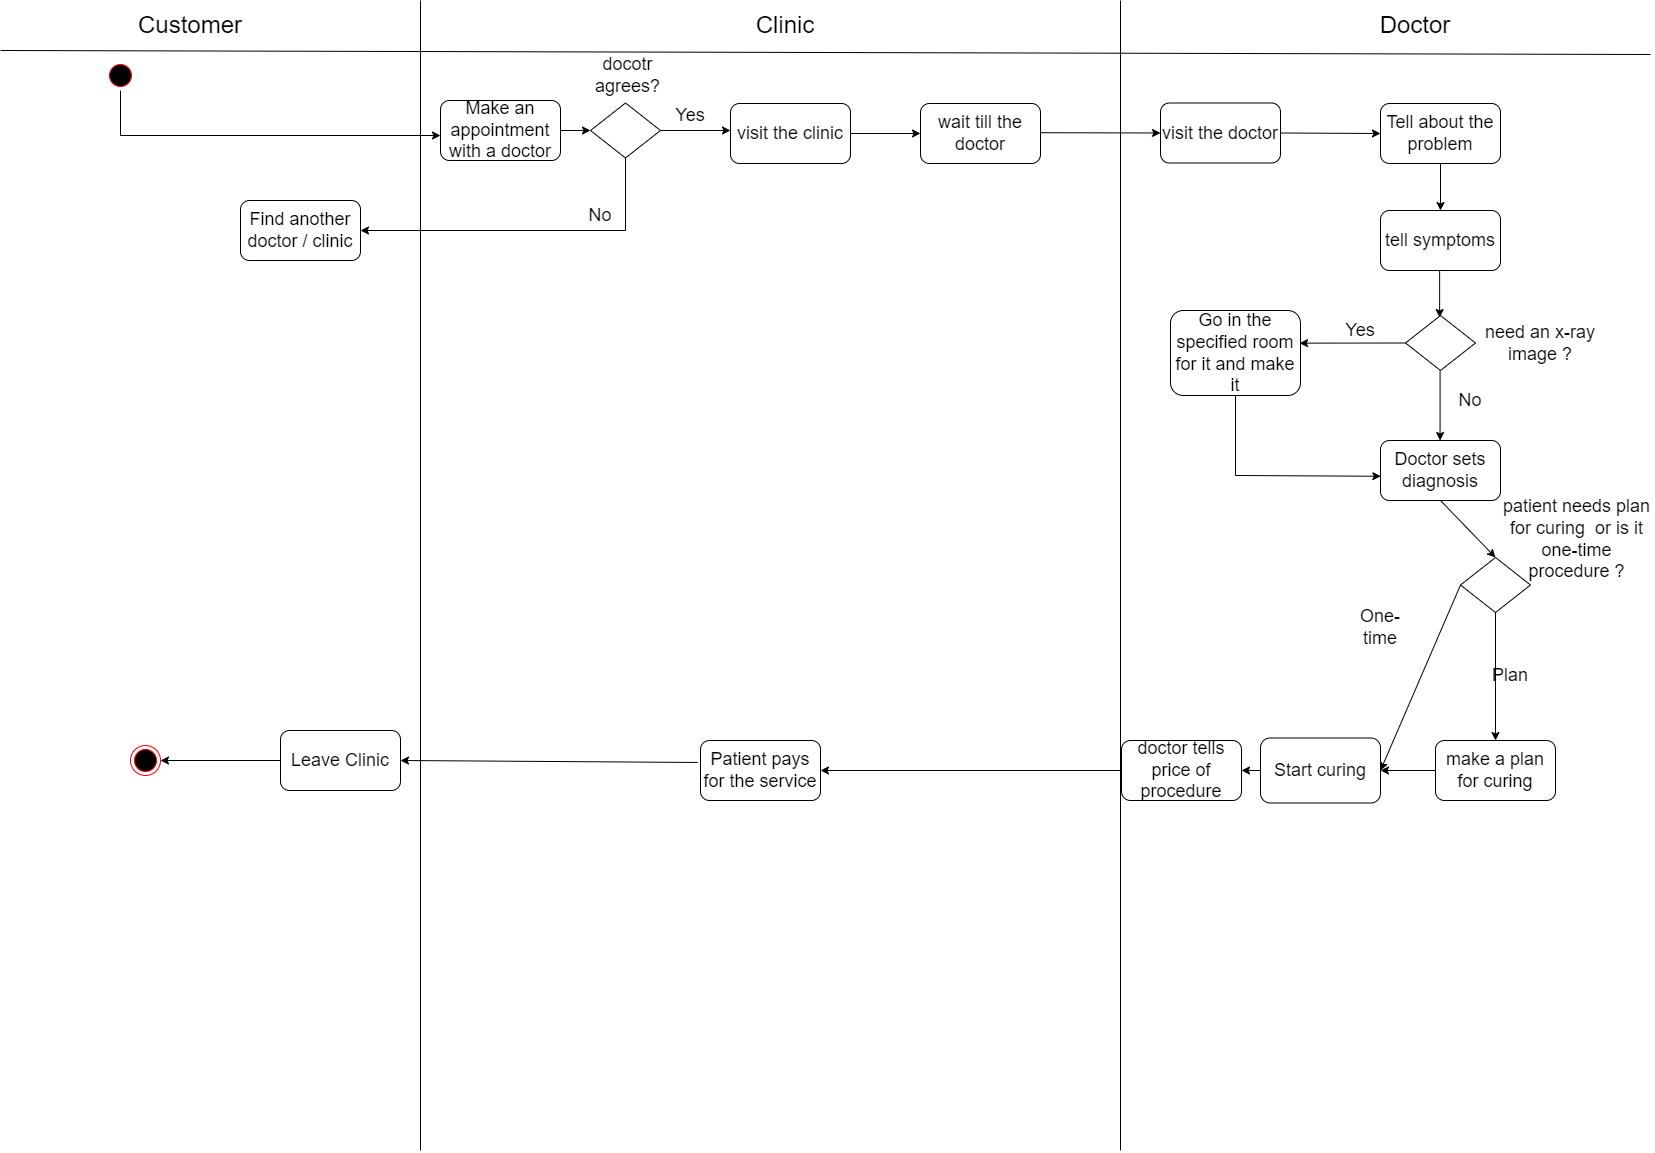

The diagram above was exported from draw.io. Its source (the exported page's mxGraphModel, read from the mxfile embedded in the PNG):
<mxGraphModel dx="1750" dy="883" grid="1" gridSize="10" guides="1" tooltips="1" connect="1" arrows="1" fold="1" page="1" pageScale="1" pageWidth="827" pageHeight="1169" math="0" shadow="0">
  <root>
    <mxCell id="0" />
    <mxCell id="1" parent="0" />
    <mxCell id="AbKGDRKjQe0B7XC85b7s-1" value="" style="ellipse;html=1;shape=startState;fillColor=#000000;strokeColor=#ff0000;" parent="1" vertex="1">
      <mxGeometry x="105" y="60" width="30" height="30" as="geometry" />
    </mxCell>
    <mxCell id="AbKGDRKjQe0B7XC85b7s-7" value="" style="endArrow=classic;html=1;rounded=0;exitX=0.5;exitY=1;exitDx=0;exitDy=0;" parent="1" source="AbKGDRKjQe0B7XC85b7s-1" edge="1">
      <mxGeometry width="50" height="50" relative="1" as="geometry">
        <mxPoint x="120" y="99" as="sourcePoint" />
        <mxPoint x="440" y="135" as="targetPoint" />
        <Array as="points">
          <mxPoint x="120" y="135" />
        </Array>
      </mxGeometry>
    </mxCell>
    <mxCell id="AbKGDRKjQe0B7XC85b7s-8" value="&lt;font style=&quot;font-size: 24px;&quot;&gt;Customer&lt;/font&gt;" style="text;html=1;align=center;verticalAlign=middle;whiteSpace=wrap;rounded=0;" parent="1" vertex="1">
      <mxGeometry x="135" y="10" width="110" height="30" as="geometry" />
    </mxCell>
    <mxCell id="AbKGDRKjQe0B7XC85b7s-9" value="" style="endArrow=none;html=1;rounded=0;" parent="1" edge="1">
      <mxGeometry width="50" height="50" relative="1" as="geometry">
        <mxPoint x="420" as="sourcePoint" />
        <mxPoint x="420" y="1150" as="targetPoint" />
      </mxGeometry>
    </mxCell>
    <mxCell id="AbKGDRKjQe0B7XC85b7s-10" value="&lt;font style=&quot;font-size: 24px;&quot;&gt;Clinic&lt;/font&gt;" style="text;html=1;align=center;verticalAlign=middle;whiteSpace=wrap;rounded=0;" parent="1" vertex="1">
      <mxGeometry x="730" y="10" width="110" height="30" as="geometry" />
    </mxCell>
    <mxCell id="AbKGDRKjQe0B7XC85b7s-11" value="" style="endArrow=none;html=1;rounded=0;" parent="1" edge="1">
      <mxGeometry width="50" height="50" relative="1" as="geometry">
        <mxPoint x="1120" as="sourcePoint" />
        <mxPoint x="1120" y="1150" as="targetPoint" />
      </mxGeometry>
    </mxCell>
    <mxCell id="AbKGDRKjQe0B7XC85b7s-16" value="&lt;span style=&quot;font-size: 24px;&quot;&gt;Doctor&lt;/span&gt;" style="text;html=1;align=center;verticalAlign=middle;whiteSpace=wrap;rounded=0;" parent="1" vertex="1">
      <mxGeometry x="1360" y="10" width="110" height="30" as="geometry" />
    </mxCell>
    <mxCell id="AbKGDRKjQe0B7XC85b7s-17" value="" style="rhombus;whiteSpace=wrap;html=1;" parent="1" vertex="1">
      <mxGeometry x="590" y="102.5" width="70" height="55" as="geometry" />
    </mxCell>
    <mxCell id="AbKGDRKjQe0B7XC85b7s-20" value="&lt;font style=&quot;font-size: 18px;&quot;&gt;No&lt;/font&gt;" style="text;html=1;align=center;verticalAlign=middle;whiteSpace=wrap;rounded=0;" parent="1" vertex="1">
      <mxGeometry x="570" y="200" width="60" height="30" as="geometry" />
    </mxCell>
    <mxCell id="AbKGDRKjQe0B7XC85b7s-22" value="&lt;font style=&quot;font-size: 18px;&quot;&gt;Find another doctor / clinic&lt;/font&gt;" style="rounded=1;whiteSpace=wrap;html=1;fontSize=18;" parent="1" vertex="1">
      <mxGeometry x="240" y="200" width="120" height="60" as="geometry" />
    </mxCell>
    <mxCell id="AbKGDRKjQe0B7XC85b7s-28" value="&lt;font style=&quot;font-size: 18px;&quot;&gt;Yes&lt;/font&gt;" style="text;html=1;align=center;verticalAlign=middle;whiteSpace=wrap;rounded=0;" parent="1" vertex="1">
      <mxGeometry x="660" y="100" width="60" height="30" as="geometry" />
    </mxCell>
    <mxCell id="AbKGDRKjQe0B7XC85b7s-33" value="Make an appointment with a doctor" style="rounded=1;whiteSpace=wrap;html=1;strokeColor=default;align=center;verticalAlign=middle;fontFamily=Helvetica;fontSize=18;fontColor=default;fillColor=default;" parent="1" vertex="1">
      <mxGeometry x="440" y="100" width="120" height="60" as="geometry" />
    </mxCell>
    <mxCell id="AbKGDRKjQe0B7XC85b7s-34" value="" style="endArrow=classic;html=1;rounded=0;fontFamily=Helvetica;fontSize=18;fontColor=default;exitX=1;exitY=0.5;exitDx=0;exitDy=0;entryX=0;entryY=0.5;entryDx=0;entryDy=0;" parent="1" source="AbKGDRKjQe0B7XC85b7s-33" target="AbKGDRKjQe0B7XC85b7s-17" edge="1">
      <mxGeometry width="50" height="50" relative="1" as="geometry">
        <mxPoint x="550" y="80" as="sourcePoint" />
        <mxPoint x="580" y="130" as="targetPoint" />
      </mxGeometry>
    </mxCell>
    <mxCell id="AbKGDRKjQe0B7XC85b7s-35" value="docotr agrees?" style="text;html=1;align=center;verticalAlign=middle;whiteSpace=wrap;rounded=0;fontFamily=Helvetica;fontSize=18;fontColor=default;" parent="1" vertex="1">
      <mxGeometry x="590" y="40" width="75" height="70" as="geometry" />
    </mxCell>
    <mxCell id="AbKGDRKjQe0B7XC85b7s-36" value="" style="endArrow=classic;html=1;rounded=0;fontFamily=Helvetica;fontSize=18;fontColor=default;entryX=1;entryY=0.5;entryDx=0;entryDy=0;exitX=0.5;exitY=1;exitDx=0;exitDy=0;" parent="1" source="AbKGDRKjQe0B7XC85b7s-17" target="AbKGDRKjQe0B7XC85b7s-22" edge="1">
      <mxGeometry width="50" height="50" relative="1" as="geometry">
        <mxPoint x="420" y="280" as="sourcePoint" />
        <mxPoint x="470" y="230" as="targetPoint" />
        <Array as="points">
          <mxPoint x="625" y="230" />
        </Array>
      </mxGeometry>
    </mxCell>
    <mxCell id="AbKGDRKjQe0B7XC85b7s-37" value="" style="endArrow=classic;html=1;rounded=0;fontFamily=Helvetica;fontSize=18;fontColor=default;exitX=1;exitY=0.5;exitDx=0;exitDy=0;" parent="1" source="AbKGDRKjQe0B7XC85b7s-17" edge="1">
      <mxGeometry width="50" height="50" relative="1" as="geometry">
        <mxPoint x="700" y="170" as="sourcePoint" />
        <mxPoint x="730" y="130" as="targetPoint" />
      </mxGeometry>
    </mxCell>
    <mxCell id="AbKGDRKjQe0B7XC85b7s-38" value="visit the clinic" style="rounded=1;whiteSpace=wrap;html=1;strokeColor=default;align=center;verticalAlign=middle;fontFamily=Helvetica;fontSize=18;fontColor=default;fillColor=default;" parent="1" vertex="1">
      <mxGeometry x="730" y="103" width="120" height="60" as="geometry" />
    </mxCell>
    <mxCell id="AbKGDRKjQe0B7XC85b7s-39" value="" style="endArrow=classic;html=1;rounded=0;fontFamily=Helvetica;fontSize=18;fontColor=default;entryX=0;entryY=0.5;entryDx=0;entryDy=0;exitX=1;exitY=0.5;exitDx=0;exitDy=0;" parent="1" source="AbKGDRKjQe0B7XC85b7s-38" target="l4cyiZisbFVVsqTHmwty-8" edge="1">
      <mxGeometry width="50" height="50" relative="1" as="geometry">
        <mxPoint x="850" y="123" as="sourcePoint" />
        <mxPoint x="850.48" y="200" as="targetPoint" />
      </mxGeometry>
    </mxCell>
    <mxCell id="AbKGDRKjQe0B7XC85b7s-40" value="visit the doctor" style="rounded=1;whiteSpace=wrap;html=1;strokeColor=default;align=center;verticalAlign=middle;fontFamily=Helvetica;fontSize=18;fontColor=default;fillColor=default;" parent="1" vertex="1">
      <mxGeometry x="1160" y="102.5" width="120" height="60" as="geometry" />
    </mxCell>
    <mxCell id="AbKGDRKjQe0B7XC85b7s-43" value="Tell about the problem" style="rounded=1;whiteSpace=wrap;html=1;strokeColor=default;align=center;verticalAlign=middle;fontFamily=Helvetica;fontSize=18;fontColor=default;fillColor=default;" parent="1" vertex="1">
      <mxGeometry x="1380" y="103" width="120" height="60" as="geometry" />
    </mxCell>
    <mxCell id="AbKGDRKjQe0B7XC85b7s-44" value="" style="endArrow=classic;html=1;rounded=0;fontFamily=Helvetica;fontSize=18;fontColor=default;entryX=0;entryY=0.5;entryDx=0;entryDy=0;exitX=1;exitY=0.5;exitDx=0;exitDy=0;" parent="1" source="AbKGDRKjQe0B7XC85b7s-40" target="AbKGDRKjQe0B7XC85b7s-43" edge="1">
      <mxGeometry width="50" height="50" relative="1" as="geometry">
        <mxPoint x="1280" y="140" as="sourcePoint" />
        <mxPoint x="1330" y="90" as="targetPoint" />
      </mxGeometry>
    </mxCell>
    <mxCell id="l4cyiZisbFVVsqTHmwty-1" value="" style="rhombus;whiteSpace=wrap;html=1;" parent="1" vertex="1">
      <mxGeometry x="1405" y="315" width="70" height="55" as="geometry" />
    </mxCell>
    <mxCell id="l4cyiZisbFVVsqTHmwty-3" value="need an x-ray image ?" style="text;html=1;align=center;verticalAlign=middle;whiteSpace=wrap;rounded=0;fontSize=18;" parent="1" vertex="1">
      <mxGeometry x="1480" y="327.5" width="120" height="30" as="geometry" />
    </mxCell>
    <mxCell id="l4cyiZisbFVVsqTHmwty-4" value="" style="endArrow=classic;html=1;rounded=0;fontFamily=Helvetica;fontSize=18;fontColor=default;exitX=0;exitY=0.5;exitDx=0;exitDy=0;entryX=0.993;entryY=0.384;entryDx=0;entryDy=0;entryPerimeter=0;" parent="1" source="l4cyiZisbFVVsqTHmwty-1" target="l4cyiZisbFVVsqTHmwty-5" edge="1">
      <mxGeometry width="50" height="50" relative="1" as="geometry">
        <mxPoint x="1310" y="415" as="sourcePoint" />
        <mxPoint x="1302" y="342" as="targetPoint" />
      </mxGeometry>
    </mxCell>
    <mxCell id="l4cyiZisbFVVsqTHmwty-5" value="Go in the specified room for it and make it" style="rounded=1;whiteSpace=wrap;html=1;strokeColor=default;align=center;verticalAlign=middle;fontFamily=Helvetica;fontSize=18;fontColor=default;fillColor=default;" parent="1" vertex="1">
      <mxGeometry x="1170" y="310" width="130" height="85" as="geometry" />
    </mxCell>
    <mxCell id="l4cyiZisbFVVsqTHmwty-6" value="" style="endArrow=classic;html=1;rounded=0;fontFamily=Helvetica;fontSize=18;fontColor=default;" parent="1" edge="1">
      <mxGeometry width="50" height="50" relative="1" as="geometry">
        <mxPoint x="1439.57" y="370" as="sourcePoint" />
        <mxPoint x="1439.57" y="440" as="targetPoint" />
      </mxGeometry>
    </mxCell>
    <mxCell id="l4cyiZisbFVVsqTHmwty-8" value="wait till the doctor" style="rounded=1;whiteSpace=wrap;html=1;strokeColor=default;align=center;verticalAlign=middle;fontFamily=Helvetica;fontSize=18;fontColor=default;fillColor=default;" parent="1" vertex="1">
      <mxGeometry x="920" y="103" width="120" height="60" as="geometry" />
    </mxCell>
    <mxCell id="l4cyiZisbFVVsqTHmwty-9" value="" style="endArrow=classic;html=1;rounded=0;fontFamily=Helvetica;fontSize=18;fontColor=default;entryX=0;entryY=0.5;entryDx=0;entryDy=0;exitX=1;exitY=0.5;exitDx=0;exitDy=0;" parent="1" target="AbKGDRKjQe0B7XC85b7s-40" edge="1">
      <mxGeometry width="50" height="50" relative="1" as="geometry">
        <mxPoint x="1040" y="132.2" as="sourcePoint" />
        <mxPoint x="1110" y="132.2" as="targetPoint" />
      </mxGeometry>
    </mxCell>
    <mxCell id="l4cyiZisbFVVsqTHmwty-10" value="Yes" style="text;html=1;align=center;verticalAlign=middle;whiteSpace=wrap;rounded=0;fontFamily=Helvetica;fontSize=18;fontColor=default;" parent="1" vertex="1">
      <mxGeometry x="1330" y="315" width="60" height="30" as="geometry" />
    </mxCell>
    <mxCell id="l4cyiZisbFVVsqTHmwty-11" value="No" style="text;html=1;align=center;verticalAlign=middle;whiteSpace=wrap;rounded=0;fontFamily=Helvetica;fontSize=18;fontColor=default;" parent="1" vertex="1">
      <mxGeometry x="1440" y="385" width="60" height="30" as="geometry" />
    </mxCell>
    <mxCell id="l4cyiZisbFVVsqTHmwty-12" value="" style="endArrow=classic;html=1;rounded=0;fontFamily=Helvetica;fontSize=18;fontColor=default;exitX=0.5;exitY=1;exitDx=0;exitDy=0;entryX=0.003;entryY=0.596;entryDx=0;entryDy=0;entryPerimeter=0;" parent="1" source="l4cyiZisbFVVsqTHmwty-5" target="l4cyiZisbFVVsqTHmwty-18" edge="1">
      <mxGeometry width="50" height="50" relative="1" as="geometry">
        <mxPoint x="1200" y="475" as="sourcePoint" />
        <mxPoint x="1350" y="470" as="targetPoint" />
        <Array as="points">
          <mxPoint x="1235" y="475" />
        </Array>
      </mxGeometry>
    </mxCell>
    <mxCell id="l4cyiZisbFVVsqTHmwty-13" value="tell symptoms" style="rounded=1;whiteSpace=wrap;html=1;strokeColor=default;align=center;verticalAlign=middle;fontFamily=Helvetica;fontSize=18;fontColor=default;fillColor=default;" parent="1" vertex="1">
      <mxGeometry x="1380" y="210" width="120" height="60" as="geometry" />
    </mxCell>
    <mxCell id="l4cyiZisbFVVsqTHmwty-14" value="" style="endArrow=classic;html=1;rounded=0;fontFamily=Helvetica;fontSize=18;fontColor=default;entryX=0.5;entryY=0;entryDx=0;entryDy=0;exitX=0.5;exitY=1;exitDx=0;exitDy=0;" parent="1" source="AbKGDRKjQe0B7XC85b7s-43" target="l4cyiZisbFVVsqTHmwty-13" edge="1">
      <mxGeometry width="50" height="50" relative="1" as="geometry">
        <mxPoint x="1540" y="130" as="sourcePoint" />
        <mxPoint x="1590" y="80" as="targetPoint" />
      </mxGeometry>
    </mxCell>
    <mxCell id="l4cyiZisbFVVsqTHmwty-15" value="" style="endArrow=classic;html=1;rounded=0;fontFamily=Helvetica;fontSize=18;fontColor=default;entryX=0.5;entryY=0;entryDx=0;entryDy=0;exitX=0.5;exitY=1;exitDx=0;exitDy=0;" parent="1" edge="1">
      <mxGeometry width="50" height="50" relative="1" as="geometry">
        <mxPoint x="1439.13" y="270" as="sourcePoint" />
        <mxPoint x="1439.13" y="317" as="targetPoint" />
      </mxGeometry>
    </mxCell>
    <mxCell id="l4cyiZisbFVVsqTHmwty-18" value="Doctor sets diagnosis" style="rounded=1;whiteSpace=wrap;html=1;strokeColor=default;align=center;verticalAlign=middle;fontFamily=Helvetica;fontSize=18;fontColor=default;fillColor=default;" parent="1" vertex="1">
      <mxGeometry x="1380" y="440" width="120" height="60" as="geometry" />
    </mxCell>
    <mxCell id="l4cyiZisbFVVsqTHmwty-21" value="doctor tells price of procedure" style="rounded=1;whiteSpace=wrap;html=1;strokeColor=default;align=center;verticalAlign=middle;fontFamily=Helvetica;fontSize=18;fontColor=default;fillColor=default;" parent="1" vertex="1">
      <mxGeometry x="1121" y="740" width="120" height="60" as="geometry" />
    </mxCell>
    <mxCell id="l4cyiZisbFVVsqTHmwty-23" value="" style="rhombus;whiteSpace=wrap;html=1;" parent="1" vertex="1">
      <mxGeometry x="1460" y="557" width="70" height="55" as="geometry" />
    </mxCell>
    <mxCell id="l4cyiZisbFVVsqTHmwty-24" value="patient needs plan for curing&amp;nbsp; or is it one-time procedure ?" style="text;html=1;align=center;verticalAlign=middle;whiteSpace=wrap;rounded=0;fontSize=18;" parent="1" vertex="1">
      <mxGeometry x="1499" y="494" width="155" height="90" as="geometry" />
    </mxCell>
    <mxCell id="l4cyiZisbFVVsqTHmwty-25" value="" style="endArrow=classic;html=1;rounded=0;fontFamily=Helvetica;fontSize=18;fontColor=default;exitX=0;exitY=0.5;exitDx=0;exitDy=0;entryX=1;entryY=0.5;entryDx=0;entryDy=0;" parent="1" source="l4cyiZisbFVVsqTHmwty-7" target="l4cyiZisbFVVsqTHmwty-21" edge="1">
      <mxGeometry width="50" height="50" relative="1" as="geometry">
        <mxPoint x="1300" y="780" as="sourcePoint" />
        <mxPoint x="1300" y="690" as="targetPoint" />
      </mxGeometry>
    </mxCell>
    <mxCell id="l4cyiZisbFVVsqTHmwty-26" value="make a plan for curing" style="rounded=1;whiteSpace=wrap;html=1;strokeColor=default;align=center;verticalAlign=middle;fontFamily=Helvetica;fontSize=18;fontColor=default;fillColor=default;" parent="1" vertex="1">
      <mxGeometry x="1435" y="740" width="120" height="60" as="geometry" />
    </mxCell>
    <mxCell id="l4cyiZisbFVVsqTHmwty-27" value="" style="endArrow=classic;html=1;rounded=0;fontFamily=Helvetica;fontSize=18;fontColor=default;entryX=0.5;entryY=0;entryDx=0;entryDy=0;exitX=0.5;exitY=1;exitDx=0;exitDy=0;" parent="1" source="l4cyiZisbFVVsqTHmwty-23" target="l4cyiZisbFVVsqTHmwty-26" edge="1">
      <mxGeometry width="50" height="50" relative="1" as="geometry">
        <mxPoint x="1450" y="590" as="sourcePoint" />
        <mxPoint x="1510" y="610" as="targetPoint" />
      </mxGeometry>
    </mxCell>
    <mxCell id="l4cyiZisbFVVsqTHmwty-30" value="" style="endArrow=classic;html=1;rounded=0;fontFamily=Helvetica;fontSize=18;fontColor=default;exitX=0;exitY=0.5;exitDx=0;exitDy=0;entryX=1;entryY=0.5;entryDx=0;entryDy=0;" parent="1" source="l4cyiZisbFVVsqTHmwty-21" edge="1" target="l4cyiZisbFVVsqTHmwty-31">
      <mxGeometry width="50" height="50" relative="1" as="geometry">
        <mxPoint x="960" y="710" as="sourcePoint" />
        <mxPoint x="830" y="760" as="targetPoint" />
      </mxGeometry>
    </mxCell>
    <mxCell id="l4cyiZisbFVVsqTHmwty-31" value="Patient pays for the service" style="rounded=1;whiteSpace=wrap;html=1;strokeColor=default;align=center;verticalAlign=middle;fontFamily=Helvetica;fontSize=18;fontColor=default;fillColor=default;" parent="1" vertex="1">
      <mxGeometry x="700" y="740" width="120" height="60" as="geometry" />
    </mxCell>
    <mxCell id="l4cyiZisbFVVsqTHmwty-32" value="Plan" style="text;html=1;align=center;verticalAlign=middle;whiteSpace=wrap;rounded=0;fontFamily=Helvetica;fontSize=18;fontColor=default;" parent="1" vertex="1">
      <mxGeometry x="1480" y="660" width="60" height="30" as="geometry" />
    </mxCell>
    <mxCell id="l4cyiZisbFVVsqTHmwty-33" value="One-time" style="text;html=1;align=center;verticalAlign=middle;whiteSpace=wrap;rounded=0;fontFamily=Helvetica;fontSize=18;fontColor=default;" parent="1" vertex="1">
      <mxGeometry x="1350" y="612" width="60" height="30" as="geometry" />
    </mxCell>
    <mxCell id="l4cyiZisbFVVsqTHmwty-36" value="" style="endArrow=classic;html=1;rounded=0;fontFamily=Helvetica;fontSize=18;fontColor=default;exitX=-0.024;exitY=0.366;exitDx=0;exitDy=0;exitPerimeter=0;" parent="1" source="l4cyiZisbFVVsqTHmwty-31" edge="1">
      <mxGeometry width="50" height="50" relative="1" as="geometry">
        <mxPoint x="740" y="800" as="sourcePoint" />
        <mxPoint x="400" y="760" as="targetPoint" />
      </mxGeometry>
    </mxCell>
    <mxCell id="l4cyiZisbFVVsqTHmwty-45" value="Leave Clinic" style="rounded=1;whiteSpace=wrap;html=1;strokeColor=default;align=center;verticalAlign=middle;fontFamily=Helvetica;fontSize=18;fontColor=default;fillColor=default;" parent="1" vertex="1">
      <mxGeometry x="280" y="730" width="120" height="60" as="geometry" />
    </mxCell>
    <mxCell id="l4cyiZisbFVVsqTHmwty-47" value="" style="endArrow=classic;html=1;rounded=0;fontFamily=Helvetica;fontSize=18;fontColor=default;exitX=0;exitY=0.5;exitDx=0;exitDy=0;" parent="1" source="l4cyiZisbFVVsqTHmwty-45" edge="1">
      <mxGeometry width="50" height="50" relative="1" as="geometry">
        <mxPoint x="160" y="790" as="sourcePoint" />
        <mxPoint x="160" y="760" as="targetPoint" />
      </mxGeometry>
    </mxCell>
    <mxCell id="l4cyiZisbFVVsqTHmwty-48" value="" style="ellipse;html=1;shape=endState;fillColor=#000000;strokeColor=#ff0000;rounded=0;align=center;verticalAlign=middle;fontFamily=Helvetica;fontSize=18;fontColor=default;" parent="1" vertex="1">
      <mxGeometry x="130" y="745" width="30" height="30" as="geometry" />
    </mxCell>
    <mxCell id="l4cyiZisbFVVsqTHmwty-49" value="" style="endArrow=none;html=1;rounded=0;fontFamily=Helvetica;fontSize=18;fontColor=default;" parent="1" edge="1">
      <mxGeometry width="50" height="50" relative="1" as="geometry">
        <mxPoint y="50" as="sourcePoint" />
        <mxPoint x="1650" y="54" as="targetPoint" />
      </mxGeometry>
    </mxCell>
    <mxCell id="iBLZFGwsNCOUOgI7sjfS-1" value="" style="endArrow=classic;html=1;rounded=0;entryX=0.5;entryY=0;entryDx=0;entryDy=0;exitX=0.5;exitY=1;exitDx=0;exitDy=0;" edge="1" parent="1" source="l4cyiZisbFVVsqTHmwty-18" target="l4cyiZisbFVVsqTHmwty-23">
      <mxGeometry width="50" height="50" relative="1" as="geometry">
        <mxPoint x="1390" y="580" as="sourcePoint" />
        <mxPoint x="1440" y="530" as="targetPoint" />
      </mxGeometry>
    </mxCell>
    <mxCell id="iBLZFGwsNCOUOgI7sjfS-2" value="" style="endArrow=classic;html=1;rounded=0;fontFamily=Helvetica;fontSize=18;fontColor=default;exitX=0;exitY=0.5;exitDx=0;exitDy=0;entryX=1;entryY=0.5;entryDx=0;entryDy=0;" edge="1" parent="1" source="l4cyiZisbFVVsqTHmwty-23" target="l4cyiZisbFVVsqTHmwty-7">
      <mxGeometry width="50" height="50" relative="1" as="geometry">
        <mxPoint x="1460" y="584" as="sourcePoint" />
        <mxPoint x="1250" y="770" as="targetPoint" />
      </mxGeometry>
    </mxCell>
    <mxCell id="l4cyiZisbFVVsqTHmwty-7" value="Start curing" style="rounded=1;whiteSpace=wrap;html=1;strokeColor=default;align=center;verticalAlign=middle;fontFamily=Helvetica;fontSize=18;fontColor=default;fillColor=default;" parent="1" vertex="1">
      <mxGeometry x="1260" y="737.5" width="120" height="65" as="geometry" />
    </mxCell>
    <mxCell id="iBLZFGwsNCOUOgI7sjfS-3" value="" style="endArrow=classic;html=1;rounded=0;" edge="1" parent="1" source="l4cyiZisbFVVsqTHmwty-26">
      <mxGeometry width="50" height="50" relative="1" as="geometry">
        <mxPoint x="1330" y="820" as="sourcePoint" />
        <mxPoint x="1380" y="770" as="targetPoint" />
      </mxGeometry>
    </mxCell>
  </root>
</mxGraphModel>